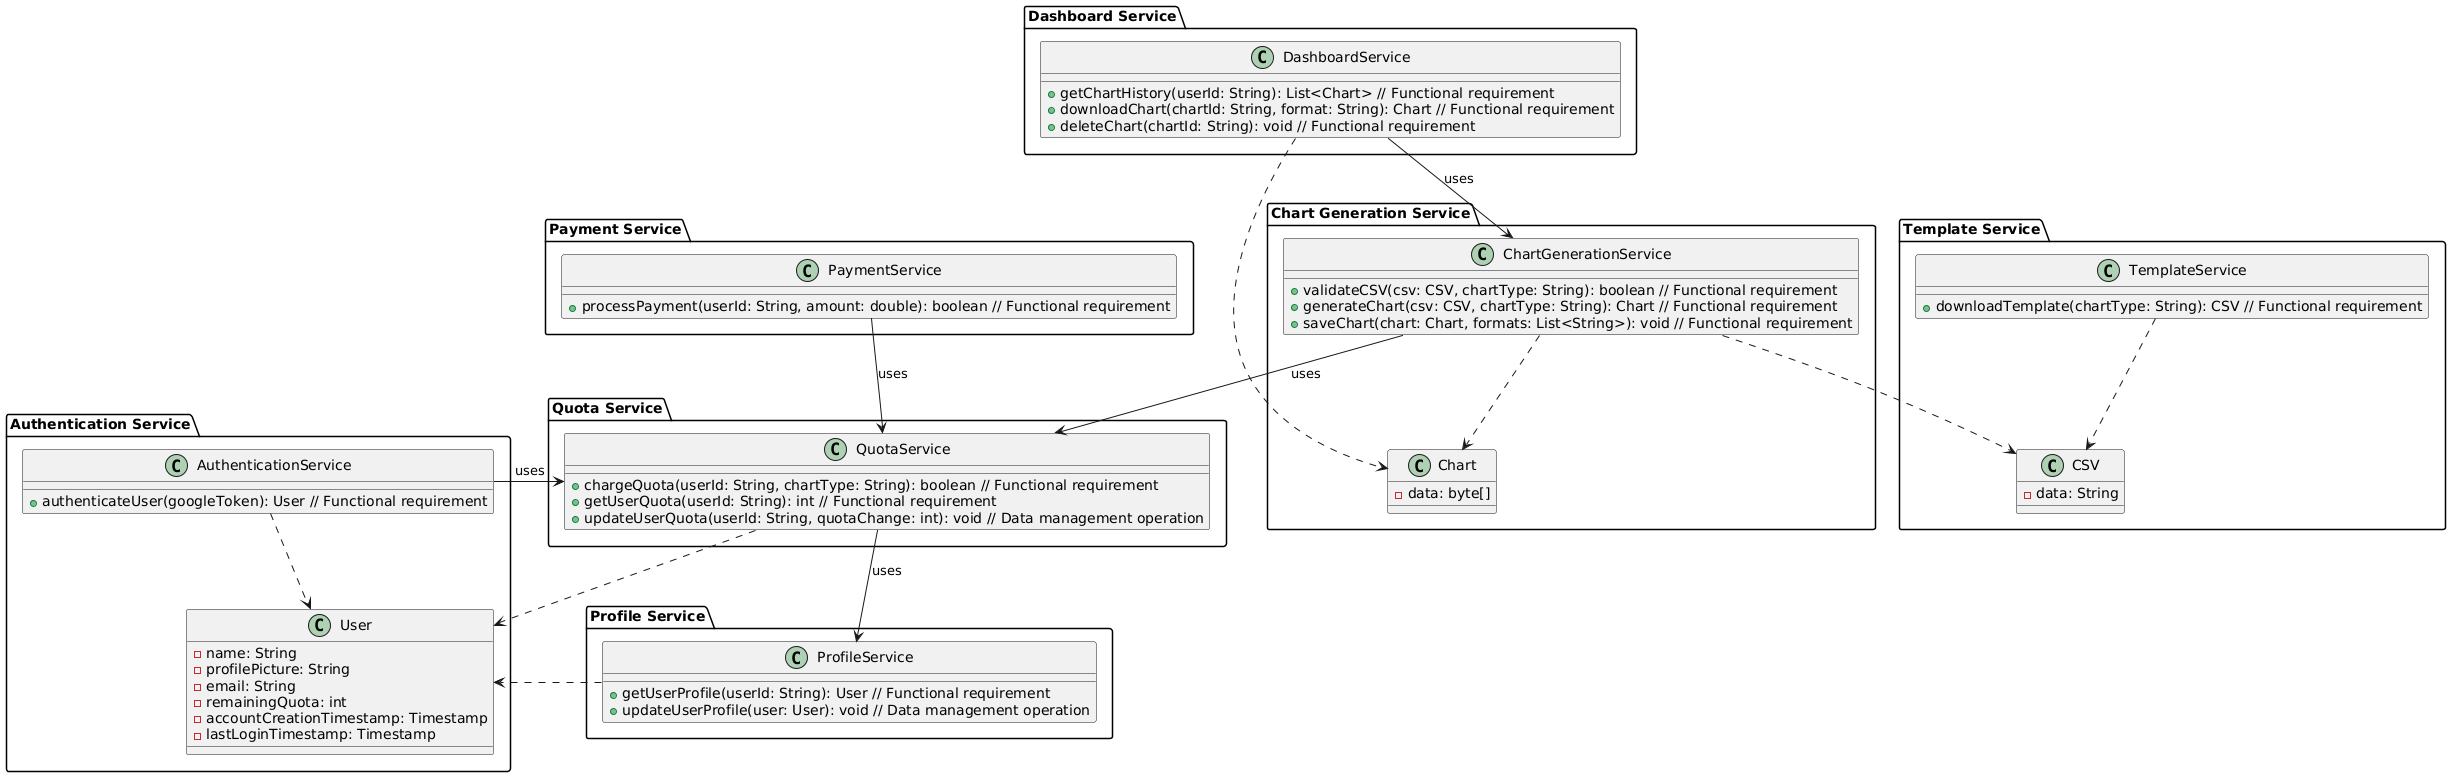

The diagram above was rendered by PlantUML. Its source (embedded in the PNG):
@startuml
package "Authentication Service" {
    class AuthenticationService {
        + authenticateUser(googleToken): User // Functional requirement
    }
    class User {
        - name: String
        - profilePicture: String
        - email: String
        - remainingQuota: int
        - accountCreationTimestamp: Timestamp
        - lastLoginTimestamp: Timestamp
    }
    AuthenticationService ..> User
}

package "Template Service" {
    class TemplateService {
        + downloadTemplate(chartType: String): CSV // Functional requirement
    }
    class CSV {
        - data: String
    }
    TemplateService ..> CSV
}

package "Chart Generation Service" {
    class ChartGenerationService {
        + validateCSV(csv: CSV, chartType: String): boolean // Functional requirement
        + generateChart(csv: CSV, chartType: String): Chart // Functional requirement
        + saveChart(chart: Chart, formats: List<String>): void // Functional requirement
    }
    class Chart {
        - data: byte[]
    }
    ChartGenerationService ..> CSV
    ChartGenerationService ..> Chart
}

package "Dashboard Service" {
    class DashboardService {
        + getChartHistory(userId: String): List<Chart> // Functional requirement
        + downloadChart(chartId: String, format: String): Chart // Functional requirement
        + deleteChart(chartId: String): void // Functional requirement
    }
    DashboardService ..> Chart
}

package "Quota Service" {
    class QuotaService {
        + chargeQuota(userId: String, chartType: String): boolean // Functional requirement
        + getUserQuota(userId: String): int // Functional requirement
        + updateUserQuota(userId: String, quotaChange: int): void // Data management operation
    }
    QuotaService ..> User
}

package "Payment Service" {
    class PaymentService {
        + processPayment(userId: String, amount: double): boolean // Functional requirement
    }
}

package "Profile Service" {
    class ProfileService {
        + getUserProfile(userId: String): User // Functional requirement
        + updateUserProfile(user: User): void // Data management operation
    }
    ProfileService ..> User
}

AuthenticationService --> QuotaService : uses
ChartGenerationService --> QuotaService : uses
DashboardService --> ChartGenerationService : uses
QuotaService --> ProfileService : uses
PaymentService --> QuotaService : uses
@enduml